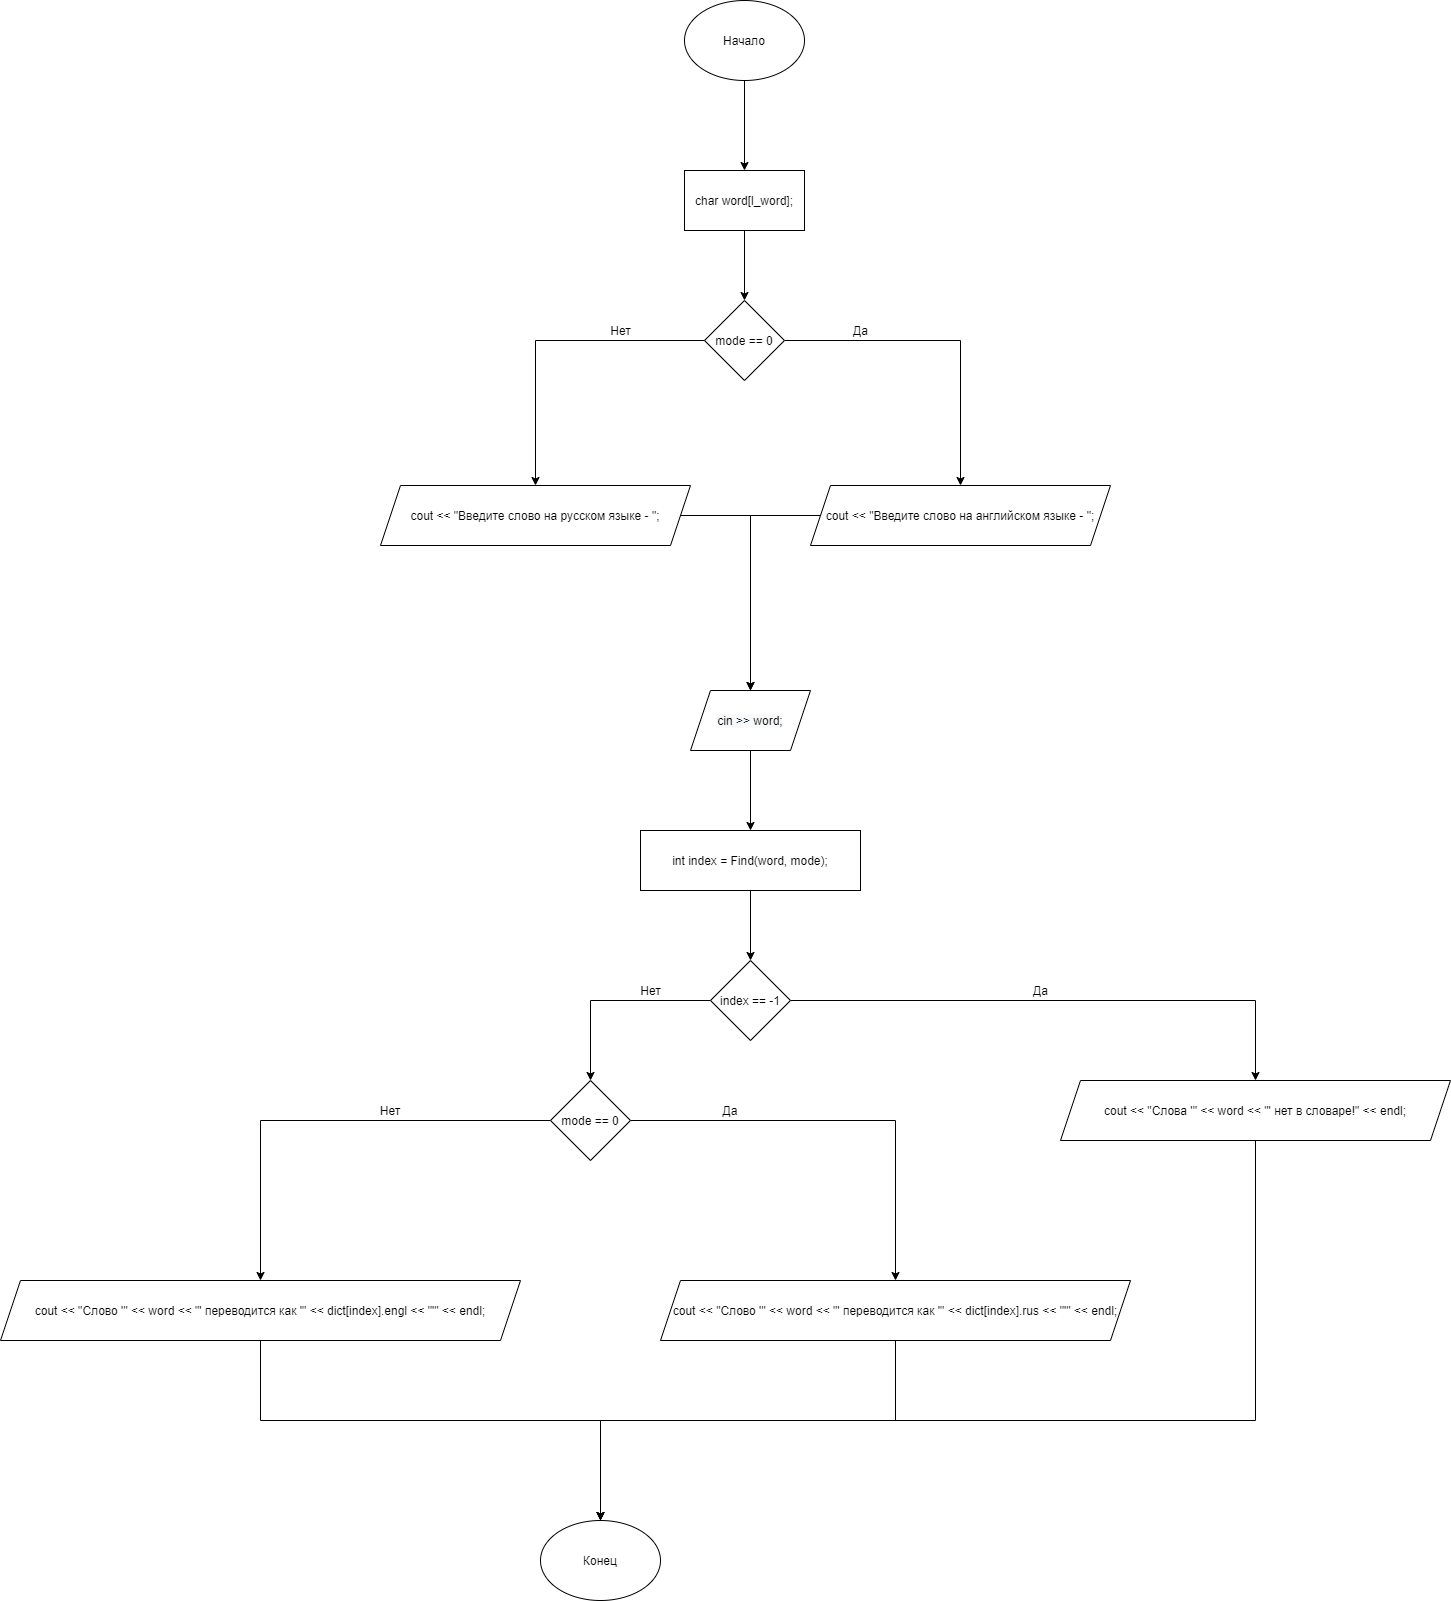

The diagram above was exported from draw.io. Its source (the exported page's mxGraphModel, read from the mxfile embedded in the PNG):
<mxGraphModel dx="1865" dy="649" grid="1" gridSize="10" guides="1" tooltips="1" connect="1" arrows="1" fold="1" page="1" pageScale="1" pageWidth="827" pageHeight="1169" math="0" shadow="0">
  <root>
    <mxCell id="0" />
    <mxCell id="1" parent="0" />
    <mxCell id="b0iqdAxa3m6XD4aBm4fB-3" value="" style="edgeStyle=orthogonalEdgeStyle;rounded=0;orthogonalLoop=1;jettySize=auto;html=1;" parent="1" source="b0iqdAxa3m6XD4aBm4fB-1" target="b0iqdAxa3m6XD4aBm4fB-2" edge="1">
      <mxGeometry relative="1" as="geometry" />
    </mxCell>
    <mxCell id="b0iqdAxa3m6XD4aBm4fB-1" value="Начало" style="ellipse;whiteSpace=wrap;html=1;" parent="1" vertex="1">
      <mxGeometry x="354" y="40" width="120" height="80" as="geometry" />
    </mxCell>
    <mxCell id="b0iqdAxa3m6XD4aBm4fB-5" value="" style="edgeStyle=orthogonalEdgeStyle;rounded=0;orthogonalLoop=1;jettySize=auto;html=1;" parent="1" source="b0iqdAxa3m6XD4aBm4fB-2" target="b0iqdAxa3m6XD4aBm4fB-4" edge="1">
      <mxGeometry relative="1" as="geometry" />
    </mxCell>
    <mxCell id="b0iqdAxa3m6XD4aBm4fB-2" value="char word[l_word];" style="whiteSpace=wrap;html=1;" parent="1" vertex="1">
      <mxGeometry x="354" y="210" width="120" height="60" as="geometry" />
    </mxCell>
    <mxCell id="b0iqdAxa3m6XD4aBm4fB-9" value="" style="edgeStyle=orthogonalEdgeStyle;rounded=0;orthogonalLoop=1;jettySize=auto;html=1;" parent="1" source="b0iqdAxa3m6XD4aBm4fB-4" target="b0iqdAxa3m6XD4aBm4fB-8" edge="1">
      <mxGeometry relative="1" as="geometry" />
    </mxCell>
    <mxCell id="b0iqdAxa3m6XD4aBm4fB-11" value="" style="edgeStyle=orthogonalEdgeStyle;rounded=0;orthogonalLoop=1;jettySize=auto;html=1;" parent="1" source="b0iqdAxa3m6XD4aBm4fB-4" target="b0iqdAxa3m6XD4aBm4fB-10" edge="1">
      <mxGeometry relative="1" as="geometry" />
    </mxCell>
    <mxCell id="b0iqdAxa3m6XD4aBm4fB-4" value="mode == 0" style="rhombus;whiteSpace=wrap;html=1;" parent="1" vertex="1">
      <mxGeometry x="374" y="340" width="80" height="80" as="geometry" />
    </mxCell>
    <mxCell id="b0iqdAxa3m6XD4aBm4fB-15" style="edgeStyle=orthogonalEdgeStyle;rounded=0;orthogonalLoop=1;jettySize=auto;html=1;entryX=0.5;entryY=0;entryDx=0;entryDy=0;" parent="1" source="b0iqdAxa3m6XD4aBm4fB-8" edge="1">
      <mxGeometry relative="1" as="geometry">
        <mxPoint x="420" y="730" as="targetPoint" />
      </mxGeometry>
    </mxCell>
    <mxCell id="b0iqdAxa3m6XD4aBm4fB-8" value="cout &lt;&lt; &quot;Введите слово на английском языке - &quot;;" style="shape=parallelogram;perimeter=parallelogramPerimeter;whiteSpace=wrap;html=1;fixedSize=1;" parent="1" vertex="1">
      <mxGeometry x="480" y="525" width="300" height="60" as="geometry" />
    </mxCell>
    <mxCell id="b0iqdAxa3m6XD4aBm4fB-13" value="" style="edgeStyle=orthogonalEdgeStyle;rounded=0;orthogonalLoop=1;jettySize=auto;html=1;" parent="1" source="b0iqdAxa3m6XD4aBm4fB-10" edge="1">
      <mxGeometry relative="1" as="geometry">
        <mxPoint x="420" y="730" as="targetPoint" />
      </mxGeometry>
    </mxCell>
    <mxCell id="b0iqdAxa3m6XD4aBm4fB-10" value="cout &lt;&lt; &quot;Введите слово на русском языке - &quot;;" style="shape=parallelogram;perimeter=parallelogramPerimeter;whiteSpace=wrap;html=1;fixedSize=1;" parent="1" vertex="1">
      <mxGeometry x="50" y="525" width="310" height="60" as="geometry" />
    </mxCell>
    <mxCell id="b0iqdAxa3m6XD4aBm4fB-17" value="" style="edgeStyle=orthogonalEdgeStyle;rounded=0;orthogonalLoop=1;jettySize=auto;html=1;" parent="1" target="b0iqdAxa3m6XD4aBm4fB-16" edge="1">
      <mxGeometry relative="1" as="geometry">
        <mxPoint x="420" y="790" as="sourcePoint" />
      </mxGeometry>
    </mxCell>
    <mxCell id="b0iqdAxa3m6XD4aBm4fB-19" value="" style="edgeStyle=orthogonalEdgeStyle;rounded=0;orthogonalLoop=1;jettySize=auto;html=1;" parent="1" source="b0iqdAxa3m6XD4aBm4fB-16" target="b0iqdAxa3m6XD4aBm4fB-18" edge="1">
      <mxGeometry relative="1" as="geometry" />
    </mxCell>
    <mxCell id="b0iqdAxa3m6XD4aBm4fB-16" value="int index = Find(word, mode);" style="whiteSpace=wrap;html=1;" parent="1" vertex="1">
      <mxGeometry x="310" y="870" width="220" height="60" as="geometry" />
    </mxCell>
    <mxCell id="b0iqdAxa3m6XD4aBm4fB-21" value="" style="edgeStyle=orthogonalEdgeStyle;rounded=0;orthogonalLoop=1;jettySize=auto;html=1;" parent="1" source="b0iqdAxa3m6XD4aBm4fB-18" target="b0iqdAxa3m6XD4aBm4fB-20" edge="1">
      <mxGeometry relative="1" as="geometry" />
    </mxCell>
    <mxCell id="b0iqdAxa3m6XD4aBm4fB-24" value="" style="edgeStyle=orthogonalEdgeStyle;rounded=0;orthogonalLoop=1;jettySize=auto;html=1;" parent="1" source="b0iqdAxa3m6XD4aBm4fB-18" target="b0iqdAxa3m6XD4aBm4fB-23" edge="1">
      <mxGeometry relative="1" as="geometry" />
    </mxCell>
    <mxCell id="b0iqdAxa3m6XD4aBm4fB-18" value="index == -1" style="rhombus;whiteSpace=wrap;html=1;" parent="1" vertex="1">
      <mxGeometry x="380" y="1000" width="80" height="80" as="geometry" />
    </mxCell>
    <mxCell id="b0iqdAxa3m6XD4aBm4fB-31" style="edgeStyle=orthogonalEdgeStyle;rounded=0;orthogonalLoop=1;jettySize=auto;html=1;" parent="1" source="b0iqdAxa3m6XD4aBm4fB-20" edge="1">
      <mxGeometry relative="1" as="geometry">
        <mxPoint x="270" y="1560" as="targetPoint" />
        <Array as="points">
          <mxPoint x="925" y="1460" />
        </Array>
      </mxGeometry>
    </mxCell>
    <mxCell id="b0iqdAxa3m6XD4aBm4fB-20" value="cout &lt;&lt; &quot;Слова '&quot; &lt;&lt; word &lt;&lt; &quot;' нет в словаре!&quot; &lt;&lt; endl;" style="shape=parallelogram;perimeter=parallelogramPerimeter;whiteSpace=wrap;html=1;fixedSize=1;" parent="1" vertex="1">
      <mxGeometry x="730" y="1120" width="390" height="60" as="geometry" />
    </mxCell>
    <mxCell id="b0iqdAxa3m6XD4aBm4fB-26" value="" style="edgeStyle=orthogonalEdgeStyle;rounded=0;orthogonalLoop=1;jettySize=auto;html=1;" parent="1" source="b0iqdAxa3m6XD4aBm4fB-23" target="b0iqdAxa3m6XD4aBm4fB-25" edge="1">
      <mxGeometry relative="1" as="geometry" />
    </mxCell>
    <mxCell id="b0iqdAxa3m6XD4aBm4fB-28" value="" style="edgeStyle=orthogonalEdgeStyle;rounded=0;orthogonalLoop=1;jettySize=auto;html=1;" parent="1" source="b0iqdAxa3m6XD4aBm4fB-23" target="b0iqdAxa3m6XD4aBm4fB-27" edge="1">
      <mxGeometry relative="1" as="geometry" />
    </mxCell>
    <mxCell id="b0iqdAxa3m6XD4aBm4fB-23" value="mode == 0" style="rhombus;whiteSpace=wrap;html=1;" parent="1" vertex="1">
      <mxGeometry x="220" y="1120" width="80" height="80" as="geometry" />
    </mxCell>
    <mxCell id="b0iqdAxa3m6XD4aBm4fB-30" style="edgeStyle=orthogonalEdgeStyle;rounded=0;orthogonalLoop=1;jettySize=auto;html=1;" parent="1" source="b0iqdAxa3m6XD4aBm4fB-25" edge="1">
      <mxGeometry relative="1" as="geometry">
        <mxPoint x="270" y="1560" as="targetPoint" />
        <Array as="points">
          <mxPoint x="565" y="1460" />
          <mxPoint x="270" y="1460" />
        </Array>
      </mxGeometry>
    </mxCell>
    <mxCell id="b0iqdAxa3m6XD4aBm4fB-25" value="cout &lt;&lt; &quot;Слово '&quot; &lt;&lt; word &lt;&lt; &quot;' переводится как '&quot; &lt;&lt; dict[index].rus &lt;&lt; &quot;'&quot; &lt;&lt; endl;" style="shape=parallelogram;perimeter=parallelogramPerimeter;whiteSpace=wrap;html=1;fixedSize=1;" parent="1" vertex="1">
      <mxGeometry x="330" y="1320" width="470" height="60" as="geometry" />
    </mxCell>
    <mxCell id="b0iqdAxa3m6XD4aBm4fB-29" style="edgeStyle=orthogonalEdgeStyle;rounded=0;orthogonalLoop=1;jettySize=auto;html=1;" parent="1" source="b0iqdAxa3m6XD4aBm4fB-27" edge="1">
      <mxGeometry relative="1" as="geometry">
        <mxPoint x="270" y="1560" as="targetPoint" />
        <Array as="points">
          <mxPoint x="-70" y="1460" />
          <mxPoint x="270" y="1460" />
        </Array>
      </mxGeometry>
    </mxCell>
    <mxCell id="b0iqdAxa3m6XD4aBm4fB-27" value="cout &lt;&lt; &quot;Слово '&quot; &lt;&lt; word &lt;&lt; &quot;' переводится как '&quot; &lt;&lt; dict[index].engl &lt;&lt; &quot;'&quot; &lt;&lt; endl;" style="shape=parallelogram;perimeter=parallelogramPerimeter;whiteSpace=wrap;html=1;fixedSize=1;" parent="1" vertex="1">
      <mxGeometry x="-330" y="1320" width="520" height="60" as="geometry" />
    </mxCell>
    <mxCell id="b0iqdAxa3m6XD4aBm4fB-32" value="Конец" style="ellipse;whiteSpace=wrap;html=1;" parent="1" vertex="1">
      <mxGeometry x="210" y="1560" width="120" height="80" as="geometry" />
    </mxCell>
    <mxCell id="b0iqdAxa3m6XD4aBm4fB-33" value="Да" style="text;html=1;strokeColor=none;fillColor=none;align=center;verticalAlign=middle;whiteSpace=wrap;rounded=0;" parent="1" vertex="1">
      <mxGeometry x="370" y="1135" width="60" height="30" as="geometry" />
    </mxCell>
    <mxCell id="b0iqdAxa3m6XD4aBm4fB-34" value="Нет" style="text;html=1;strokeColor=none;fillColor=none;align=center;verticalAlign=middle;whiteSpace=wrap;rounded=0;" parent="1" vertex="1">
      <mxGeometry x="30" y="1140" width="60" height="20" as="geometry" />
    </mxCell>
    <mxCell id="b0iqdAxa3m6XD4aBm4fB-35" value="Нет" style="text;html=1;align=center;verticalAlign=middle;resizable=0;points=[];autosize=1;strokeColor=none;fillColor=none;" parent="1" vertex="1">
      <mxGeometry x="300" y="1020" width="40" height="20" as="geometry" />
    </mxCell>
    <mxCell id="b0iqdAxa3m6XD4aBm4fB-36" value="Да" style="text;html=1;align=center;verticalAlign=middle;resizable=0;points=[];autosize=1;strokeColor=none;fillColor=none;" parent="1" vertex="1">
      <mxGeometry x="695" y="1020" width="30" height="20" as="geometry" />
    </mxCell>
    <mxCell id="b0iqdAxa3m6XD4aBm4fB-37" value="Да" style="text;html=1;align=center;verticalAlign=middle;resizable=0;points=[];autosize=1;strokeColor=none;fillColor=none;" parent="1" vertex="1">
      <mxGeometry x="515" y="360" width="30" height="20" as="geometry" />
    </mxCell>
    <mxCell id="b0iqdAxa3m6XD4aBm4fB-38" value="Нет" style="text;html=1;align=center;verticalAlign=middle;resizable=0;points=[];autosize=1;strokeColor=none;fillColor=none;" parent="1" vertex="1">
      <mxGeometry x="270" y="360" width="40" height="20" as="geometry" />
    </mxCell>
    <mxCell id="4Q4nZYoPZNXkBfWpmffv-1" value="&#10;&#10;&lt;span style=&quot;color: rgb(0, 0, 0); font-family: helvetica; font-size: 12px; font-style: normal; font-weight: 400; letter-spacing: normal; text-align: center; text-indent: 0px; text-transform: none; word-spacing: 0px; background-color: rgb(248, 249, 250); display: inline; float: none;&quot;&gt;сin &amp;gt;&amp;gt; word;&lt;/span&gt;&#10;&#10;" style="shape=parallelogram;perimeter=parallelogramPerimeter;whiteSpace=wrap;html=1;fixedSize=1;" parent="1" vertex="1">
      <mxGeometry x="360" y="730" width="120" height="60" as="geometry" />
    </mxCell>
  </root>
</mxGraphModel>